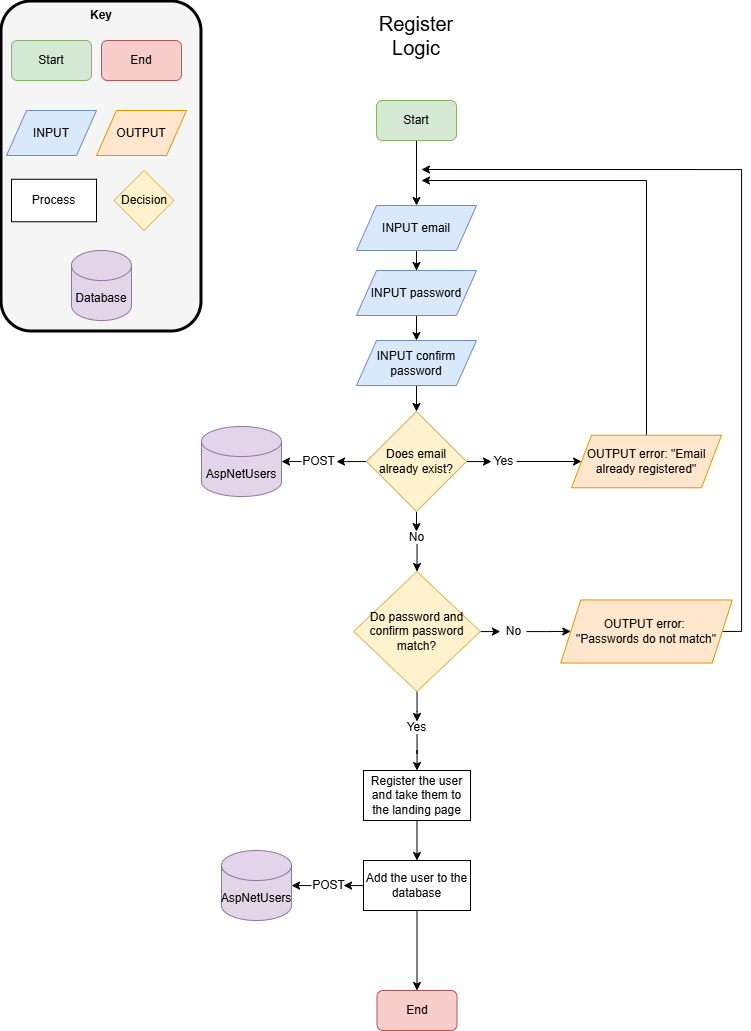

The diagram above was exported from draw.io. Its source (the exported page's mxGraphModel, read from the mxfile embedded in the PNG):
<mxGraphModel dx="1901" dy="1036" grid="1" gridSize="10" guides="1" tooltips="1" connect="1" arrows="1" fold="1" page="1" pageScale="1" pageWidth="850" pageHeight="1100" math="0" shadow="0">
  <root>
    <mxCell id="0" />
    <mxCell id="1" parent="0" />
    <mxCell id="R2uPUSR587UjVJJL58YM-13" parent="1" style="rounded=1;whiteSpace=wrap;html=1;fillColor=#f5f5f5;fontColor=#333333;strokeColor=#000000;strokeWidth=3;" value="" vertex="1">
      <mxGeometry height="330" width="200" x="10" y="21" as="geometry" />
    </mxCell>
    <mxCell id="R2uPUSR587UjVJJL58YM-1" parent="1" style="text;html=1;whiteSpace=wrap;strokeColor=none;fillColor=none;align=center;verticalAlign=middle;rounded=0;" value="&lt;font style=&quot;font-size: 20px;&quot;&gt;Register Logic&lt;/font&gt;" vertex="1">
      <mxGeometry height="30" width="60" x="395" y="40" as="geometry" />
    </mxCell>
    <mxCell id="R2uPUSR587UjVJJL58YM-15" edge="1" parent="1" source="R2uPUSR587UjVJJL58YM-3" style="edgeStyle=orthogonalEdgeStyle;rounded=0;orthogonalLoop=1;jettySize=auto;html=1;" target="R2uPUSR587UjVJJL58YM-14" value="">
      <mxGeometry relative="1" as="geometry" />
    </mxCell>
    <mxCell id="R2uPUSR587UjVJJL58YM-3" parent="1" style="rounded=1;whiteSpace=wrap;html=1;fillColor=#d5e8d4;strokeColor=#82b366;" value="Start" vertex="1">
      <mxGeometry height="40" width="80" x="385" y="120" as="geometry" />
    </mxCell>
    <mxCell id="R2uPUSR587UjVJJL58YM-4" parent="1" style="rounded=1;whiteSpace=wrap;html=1;fillColor=#d5e8d4;strokeColor=#82b366;" value="Start" vertex="1">
      <mxGeometry height="40" width="80" x="20" y="60" as="geometry" />
    </mxCell>
    <mxCell id="R2uPUSR587UjVJJL58YM-5" parent="1" style="rounded=1;whiteSpace=wrap;html=1;fillColor=#f8cecc;strokeColor=#b85450;" value="End" vertex="1">
      <mxGeometry height="40" width="80" x="110" y="60" as="geometry" />
    </mxCell>
    <mxCell id="R2uPUSR587UjVJJL58YM-6" parent="1" style="shape=parallelogram;perimeter=parallelogramPerimeter;whiteSpace=wrap;html=1;fixedSize=1;fillColor=#dae8fc;strokeColor=#6c8ebf;" value="INPUT" vertex="1">
      <mxGeometry height="45" width="90" x="15" y="130" as="geometry" />
    </mxCell>
    <mxCell id="R2uPUSR587UjVJJL58YM-7" parent="1" style="shape=parallelogram;perimeter=parallelogramPerimeter;whiteSpace=wrap;html=1;fixedSize=1;fillColor=#ffe6cc;strokeColor=#d79b00;" value="OUTPUT" vertex="1">
      <mxGeometry height="45" width="90" x="105" y="130" as="geometry" />
    </mxCell>
    <mxCell id="R2uPUSR587UjVJJL58YM-8" parent="1" style="rhombus;whiteSpace=wrap;html=1;fillColor=#fff2cc;strokeColor=#d6b656;" value="Decision" vertex="1">
      <mxGeometry height="60" width="60" x="122.5" y="190" as="geometry" />
    </mxCell>
    <mxCell id="R2uPUSR587UjVJJL58YM-9" parent="1" style="rounded=0;whiteSpace=wrap;html=1;" value="Process" vertex="1">
      <mxGeometry height="42.5" width="85" x="20" y="198.75" as="geometry" />
    </mxCell>
    <mxCell id="R2uPUSR587UjVJJL58YM-10" parent="1" style="shape=cylinder3;whiteSpace=wrap;html=1;boundedLbl=1;backgroundOutline=1;size=15;fillColor=#e1d5e7;strokeColor=#9673a6;" value="Database" vertex="1">
      <mxGeometry height="70" width="60" x="80" y="270" as="geometry" />
    </mxCell>
    <mxCell id="R2uPUSR587UjVJJL58YM-11" parent="1" style="text;html=1;whiteSpace=wrap;strokeColor=none;fillColor=none;align=center;verticalAlign=middle;rounded=0;" value="&lt;b&gt;Key&lt;/b&gt;" vertex="1">
      <mxGeometry height="30" width="60" x="80" y="20" as="geometry" />
    </mxCell>
    <mxCell id="R2uPUSR587UjVJJL58YM-17" edge="1" parent="1" source="R2uPUSR587UjVJJL58YM-14" style="edgeStyle=orthogonalEdgeStyle;rounded=0;orthogonalLoop=1;jettySize=auto;html=1;" target="R2uPUSR587UjVJJL58YM-16" value="">
      <mxGeometry relative="1" as="geometry" />
    </mxCell>
    <mxCell id="R2uPUSR587UjVJJL58YM-14" parent="1" style="shape=parallelogram;perimeter=parallelogramPerimeter;whiteSpace=wrap;html=1;fixedSize=1;fillColor=#dae8fc;strokeColor=#6c8ebf;" value="INPUT email" vertex="1">
      <mxGeometry height="45" width="120" x="365" y="225" as="geometry" />
    </mxCell>
    <mxCell id="R2uPUSR587UjVJJL58YM-20" edge="1" parent="1" source="R2uPUSR587UjVJJL58YM-16" style="edgeStyle=orthogonalEdgeStyle;rounded=0;orthogonalLoop=1;jettySize=auto;html=1;" target="R2uPUSR587UjVJJL58YM-19" value="">
      <mxGeometry relative="1" as="geometry" />
    </mxCell>
    <mxCell id="R2uPUSR587UjVJJL58YM-16" parent="1" style="shape=parallelogram;perimeter=parallelogramPerimeter;whiteSpace=wrap;html=1;fixedSize=1;fillColor=#dae8fc;strokeColor=#6c8ebf;" value="INPUT password" vertex="1">
      <mxGeometry height="45" width="120" x="365" y="290" as="geometry" />
    </mxCell>
    <mxCell id="R2uPUSR587UjVJJL58YM-22" edge="1" parent="1" source="R2uPUSR587UjVJJL58YM-19" style="edgeStyle=orthogonalEdgeStyle;rounded=0;orthogonalLoop=1;jettySize=auto;html=1;" target="R2uPUSR587UjVJJL58YM-21" value="">
      <mxGeometry relative="1" as="geometry" />
    </mxCell>
    <mxCell id="R2uPUSR587UjVJJL58YM-19" parent="1" style="shape=parallelogram;perimeter=parallelogramPerimeter;whiteSpace=wrap;html=1;fixedSize=1;fillColor=#dae8fc;strokeColor=#6c8ebf;" value="INPUT confirm password" vertex="1">
      <mxGeometry height="45" width="120" x="365" y="360" as="geometry" />
    </mxCell>
    <mxCell id="R2uPUSR587UjVJJL58YM-28" edge="1" parent="1" source="R2uPUSR587UjVJJL58YM-21" style="edgeStyle=orthogonalEdgeStyle;rounded=0;orthogonalLoop=1;jettySize=auto;html=1;" target="R2uPUSR587UjVJJL58YM-27" value="">
      <mxGeometry relative="1" as="geometry" />
    </mxCell>
    <mxCell id="R2uPUSR587UjVJJL58YM-33" edge="1" parent="1" source="R2uPUSR587UjVJJL58YM-21" style="edgeStyle=orthogonalEdgeStyle;rounded=0;orthogonalLoop=1;jettySize=auto;html=1;entryX=0.5;entryY=0;entryDx=0;entryDy=0;" target="R2uPUSR587UjVJJL58YM-31">
      <mxGeometry relative="1" as="geometry" />
    </mxCell>
    <mxCell id="R2uPUSR587UjVJJL58YM-54" edge="1" parent="1" source="R2uPUSR587UjVJJL58YM-21" style="edgeStyle=orthogonalEdgeStyle;rounded=0;orthogonalLoop=1;jettySize=auto;html=1;" target="R2uPUSR587UjVJJL58YM-49" value="">
      <mxGeometry relative="1" as="geometry" />
    </mxCell>
    <mxCell id="R2uPUSR587UjVJJL58YM-21" parent="1" style="rhombus;whiteSpace=wrap;html=1;fillColor=#fff2cc;strokeColor=#d6b656;" value="Does email already exist?" vertex="1">
      <mxGeometry height="100" width="100" x="375" y="431" as="geometry" />
    </mxCell>
    <mxCell id="R2uPUSR587UjVJJL58YM-30" edge="1" parent="1" source="R2uPUSR587UjVJJL58YM-23" style="edgeStyle=orthogonalEdgeStyle;rounded=0;orthogonalLoop=1;jettySize=auto;html=1;">
      <mxGeometry relative="1" as="geometry">
        <Array as="points">
          <mxPoint x="655" y="200" />
        </Array>
        <mxPoint x="430" y="200" as="targetPoint" />
      </mxGeometry>
    </mxCell>
    <mxCell id="R2uPUSR587UjVJJL58YM-23" parent="1" style="shape=parallelogram;perimeter=parallelogramPerimeter;whiteSpace=wrap;html=1;fixedSize=1;fillColor=#ffe6cc;strokeColor=#d79b00;" value="OUTPUT error: &quot;Email already registered&quot;" vertex="1">
      <mxGeometry height="52.5" width="150" x="580" y="454.75" as="geometry" />
    </mxCell>
    <mxCell id="R2uPUSR587UjVJJL58YM-29" edge="1" parent="1" source="R2uPUSR587UjVJJL58YM-27" style="edgeStyle=orthogonalEdgeStyle;rounded=0;orthogonalLoop=1;jettySize=auto;html=1;" target="R2uPUSR587UjVJJL58YM-23" value="">
      <mxGeometry relative="1" as="geometry" />
    </mxCell>
    <mxCell id="R2uPUSR587UjVJJL58YM-27" parent="1" style="text;html=1;whiteSpace=wrap;strokeColor=none;fillColor=none;align=center;verticalAlign=middle;rounded=0;" value="Yes" vertex="1">
      <mxGeometry height="12.5" width="25" x="500" y="474.75" as="geometry" />
    </mxCell>
    <mxCell id="R2uPUSR587UjVJJL58YM-35" edge="1" parent="1" source="R2uPUSR587UjVJJL58YM-31" style="edgeStyle=orthogonalEdgeStyle;rounded=0;orthogonalLoop=1;jettySize=auto;html=1;" target="R2uPUSR587UjVJJL58YM-34" value="">
      <mxGeometry relative="1" as="geometry" />
    </mxCell>
    <mxCell id="R2uPUSR587UjVJJL58YM-31" parent="1" style="text;html=1;whiteSpace=wrap;strokeColor=none;fillColor=none;align=center;verticalAlign=middle;rounded=0;" value="No" vertex="1">
      <mxGeometry height="12.5" width="25" x="413" y="551" as="geometry" />
    </mxCell>
    <mxCell id="R2uPUSR587UjVJJL58YM-37" edge="1" parent="1" source="R2uPUSR587UjVJJL58YM-34" style="edgeStyle=orthogonalEdgeStyle;rounded=0;orthogonalLoop=1;jettySize=auto;html=1;" target="R2uPUSR587UjVJJL58YM-36" value="">
      <mxGeometry relative="1" as="geometry" />
    </mxCell>
    <mxCell id="R2uPUSR587UjVJJL58YM-43" edge="1" parent="1" source="R2uPUSR587UjVJJL58YM-34" style="edgeStyle=orthogonalEdgeStyle;rounded=0;orthogonalLoop=1;jettySize=auto;html=1;" target="R2uPUSR587UjVJJL58YM-41" value="">
      <mxGeometry relative="1" as="geometry" />
    </mxCell>
    <mxCell id="R2uPUSR587UjVJJL58YM-34" parent="1" style="rhombus;whiteSpace=wrap;html=1;fillColor=#fff2cc;strokeColor=#d6b656;" value="Do password and confirm password match?" vertex="1">
      <mxGeometry height="120" width="126.67" x="362.16" y="591" as="geometry" />
    </mxCell>
    <mxCell id="R2uPUSR587UjVJJL58YM-39" edge="1" parent="1" source="R2uPUSR587UjVJJL58YM-36" style="edgeStyle=orthogonalEdgeStyle;rounded=0;orthogonalLoop=1;jettySize=auto;html=1;" target="R2uPUSR587UjVJJL58YM-38" value="">
      <mxGeometry relative="1" as="geometry" />
    </mxCell>
    <mxCell id="R2uPUSR587UjVJJL58YM-36" parent="1" style="text;html=1;whiteSpace=wrap;strokeColor=none;fillColor=none;align=center;verticalAlign=middle;rounded=0;" value="No" vertex="1">
      <mxGeometry height="12.5" width="25" x="510" y="644.75" as="geometry" />
    </mxCell>
    <mxCell id="R2uPUSR587UjVJJL58YM-40" edge="1" parent="1" source="R2uPUSR587UjVJJL58YM-38" style="edgeStyle=orthogonalEdgeStyle;rounded=0;orthogonalLoop=1;jettySize=auto;html=1;">
      <mxGeometry relative="1" as="geometry">
        <Array as="points">
          <mxPoint x="750" y="650" />
          <mxPoint x="750" y="189" />
        </Array>
        <mxPoint x="430" y="189" as="targetPoint" />
      </mxGeometry>
    </mxCell>
    <mxCell id="R2uPUSR587UjVJJL58YM-38" parent="1" style="shape=parallelogram;perimeter=parallelogramPerimeter;whiteSpace=wrap;html=1;fixedSize=1;fillColor=#ffe6cc;strokeColor=#d79b00;" value="OUTPUT error:&amp;nbsp;&lt;div&gt;&lt;span style=&quot;background-color: transparent; color: light-dark(rgb(0, 0, 0), rgb(255, 255, 255));&quot;&gt;&quot;Passwords do not match&quot;&lt;/span&gt;&lt;/div&gt;" vertex="1">
      <mxGeometry height="63.12" width="171.5" x="569.25" y="619.4399999999999" as="geometry" />
    </mxCell>
    <mxCell id="R2uPUSR587UjVJJL58YM-57" edge="1" parent="1" source="R2uPUSR587UjVJJL58YM-41" style="edgeStyle=orthogonalEdgeStyle;rounded=0;orthogonalLoop=1;jettySize=auto;html=1;" target="R2uPUSR587UjVJJL58YM-56" value="">
      <mxGeometry relative="1" as="geometry" />
    </mxCell>
    <mxCell id="R2uPUSR587UjVJJL58YM-41" parent="1" style="text;html=1;whiteSpace=wrap;strokeColor=none;fillColor=none;align=center;verticalAlign=middle;rounded=0;" value="Yes" vertex="1">
      <mxGeometry height="12.5" width="25" x="413" y="741" as="geometry" />
    </mxCell>
    <mxCell id="R2uPUSR587UjVJJL58YM-44" parent="1" style="shape=cylinder3;whiteSpace=wrap;html=1;boundedLbl=1;backgroundOutline=1;size=15;fillColor=#e1d5e7;strokeColor=#9673a6;" value="AspNetUsers" vertex="1">
      <mxGeometry height="70" width="80" x="210" y="446" as="geometry" />
    </mxCell>
    <mxCell id="R2uPUSR587UjVJJL58YM-55" edge="1" parent="1" source="R2uPUSR587UjVJJL58YM-49" style="edgeStyle=orthogonalEdgeStyle;rounded=0;orthogonalLoop=1;jettySize=auto;html=1;" target="R2uPUSR587UjVJJL58YM-44" value="">
      <mxGeometry relative="1" as="geometry" />
    </mxCell>
    <mxCell id="R2uPUSR587UjVJJL58YM-49" parent="1" style="text;html=1;whiteSpace=wrap;strokeColor=none;fillColor=none;align=center;verticalAlign=middle;rounded=0;" value="POST" vertex="1">
      <mxGeometry height="17.5" width="35" x="310" y="472.25" as="geometry" />
    </mxCell>
    <mxCell id="R2uPUSR587UjVJJL58YM-60" edge="1" parent="1" source="R2uPUSR587UjVJJL58YM-56" style="edgeStyle=orthogonalEdgeStyle;rounded=0;orthogonalLoop=1;jettySize=auto;html=1;" target="R2uPUSR587UjVJJL58YM-59" value="">
      <mxGeometry relative="1" as="geometry" />
    </mxCell>
    <mxCell id="R2uPUSR587UjVJJL58YM-56" parent="1" style="rounded=0;whiteSpace=wrap;html=1;" value="Register the user and take them to the landing page" vertex="1">
      <mxGeometry height="50" width="107" x="371.99" y="790" as="geometry" />
    </mxCell>
    <mxCell id="R2uPUSR587UjVJJL58YM-63" edge="1" parent="1" source="R2uPUSR587UjVJJL58YM-59" style="edgeStyle=orthogonalEdgeStyle;rounded=0;orthogonalLoop=1;jettySize=auto;html=1;" target="R2uPUSR587UjVJJL58YM-62" value="">
      <mxGeometry relative="1" as="geometry" />
    </mxCell>
    <mxCell id="R2uPUSR587UjVJJL58YM-66" edge="1" parent="1" source="R2uPUSR587UjVJJL58YM-59" style="edgeStyle=orthogonalEdgeStyle;rounded=0;orthogonalLoop=1;jettySize=auto;html=1;entryX=0.5;entryY=0;entryDx=0;entryDy=0;" target="R2uPUSR587UjVJJL58YM-65">
      <mxGeometry relative="1" as="geometry" />
    </mxCell>
    <mxCell id="R2uPUSR587UjVJJL58YM-59" parent="1" style="rounded=0;whiteSpace=wrap;html=1;" value="Add the user to the database" vertex="1">
      <mxGeometry height="50" width="107" x="372" y="880" as="geometry" />
    </mxCell>
    <mxCell id="R2uPUSR587UjVJJL58YM-61" parent="1" style="shape=cylinder3;whiteSpace=wrap;html=1;boundedLbl=1;backgroundOutline=1;size=15;fillColor=#e1d5e7;strokeColor=#9673a6;" value="AspNetUsers" vertex="1">
      <mxGeometry height="70" width="70" x="230" y="870" as="geometry" />
    </mxCell>
    <mxCell id="R2uPUSR587UjVJJL58YM-64" edge="1" parent="1" source="R2uPUSR587UjVJJL58YM-62" style="edgeStyle=orthogonalEdgeStyle;rounded=0;orthogonalLoop=1;jettySize=auto;html=1;" target="R2uPUSR587UjVJJL58YM-61" value="">
      <mxGeometry relative="1" as="geometry" />
    </mxCell>
    <mxCell id="R2uPUSR587UjVJJL58YM-62" parent="1" style="text;html=1;whiteSpace=wrap;strokeColor=none;fillColor=none;align=center;verticalAlign=middle;rounded=0;" value="POST" vertex="1">
      <mxGeometry height="17.5" width="35" x="320" y="896.25" as="geometry" />
    </mxCell>
    <mxCell id="R2uPUSR587UjVJJL58YM-65" parent="1" style="rounded=1;whiteSpace=wrap;html=1;fillColor=#f8cecc;strokeColor=#b85450;" value="End" vertex="1">
      <mxGeometry height="40" width="80" x="385.5" y="1010" as="geometry" />
    </mxCell>
  </root>
</mxGraphModel>